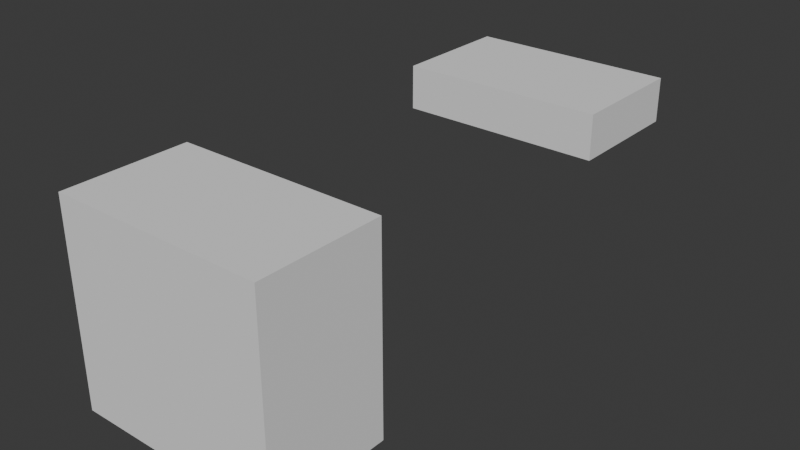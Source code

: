 # Source: glass_top_desk.blend  (saved by Blender 4.5.91; exported with 4.5.12 LTS)
import bpy
from mathutils import Matrix  # noqa: F401  (used for matrix-valued properties, if any)

bpy.ops.wm.read_factory_settings(use_empty=True)
scene = bpy.context.scene
scene.name = 'Scene'

# ---- collections
col_ref = bpy.data.collections.new('ref'); scene.collection.children.link(col_ref)

# ---- world
world_world = bpy.data.worlds.new('World'); scene.world = world_world
world_world.use_nodes = True; world_world.node_tree.nodes.clear()
_N = world_world.node_tree.nodes; _L = world_world.node_tree.links
n0 = _N.new('ShaderNodeOutputWorld'); n0.name = 'World Output'; n0.location = (300, 300)
n1 = _N.new('ShaderNodeBackground'); n1.name = 'Background'; n1.location = (10, 300)
n1.inputs[0].default_value = (0.05088, 0.05088, 0.05088, 1.0)
_L.new(n1.outputs[0], n0.inputs[0])
n0.is_active_output = True
world_world.color = (0.05088, 0.05088, 0.05088)
world_world.sun_shadow_jitter_overblur = 0.0

# ---- meshes
me_cube = bpy.data.meshes.new('Cube')
me_cube.from_pydata([(-1.0, -1.0, -1.0), (-1.0, -1.0, 1.0), (-1.0, 1.0, -1.0), (-1.0, 1.0, 1.0), (1.0, -1.0, -1.0), (1.0, -1.0, 1.0), (1.0, 1.0, -1.0), (1.0, 1.0, 1.0)], [], [(0, 1, 3, 2), (2, 3, 7, 6), (6, 7, 5, 4), (4, 5, 1, 0), (2, 6, 4, 0), (7, 3, 1, 5)])
_uv = me_cube.uv_layers.new(name='UVMap')
_uv.uv.foreach_set('vector', [0.375, 0.0, 0.625, 0.0, 0.625, 0.25, 0.375, 0.25, 0.375, 0.25, 0.625, 0.25, 0.625, 0.5, 0.375, 0.5, 0.375, 0.5, 0.625, 0.5, 0.625, 0.75, 0.375, 0.75, 0.375, 0.75, 0.625, 0.75, 0.625, 1.0, 0.375, 1.0, 0.125, 0.5, 0.375, 0.5, 0.375, 0.75, 0.125, 0.75, 0.625, 0.5, 0.875, 0.5, 0.875, 0.75, 0.625, 0.75])
me_cube.update()
me_cube_001 = bpy.data.meshes.new('Cube.001')
me_cube_001.from_pydata([(-1.0, -1.0, -1.0), (-1.0, -1.0, 1.0), (-1.0, 1.0, -1.0), (-1.0, 1.0, 1.0), (1.0, -1.0, -1.0), (1.0, -1.0, 1.0), (1.0, 1.0, -1.0), (1.0, 1.0, 1.0)], [], [(0, 1, 3, 2), (2, 3, 7, 6), (6, 7, 5, 4), (4, 5, 1, 0), (2, 6, 4, 0), (7, 3, 1, 5)])
_uv = me_cube_001.uv_layers.new(name='UVMap')
_uv.uv.foreach_set('vector', [0.375, 0.0, 0.625, 0.0, 0.625, 0.25, 0.375, 0.25, 0.375, 0.25, 0.625, 0.25, 0.625, 0.5, 0.375, 0.5, 0.375, 0.5, 0.625, 0.5, 0.625, 0.75, 0.375, 0.75, 0.375, 0.75, 0.625, 0.75, 0.625, 1.0, 0.375, 1.0, 0.125, 0.5, 0.375, 0.5, 0.375, 0.75, 0.125, 0.75, 0.625, 0.5, 0.875, 0.5, 0.875, 0.75, 0.625, 0.75])
me_cube_001.update()

# ---- objects
ob_side = bpy.data.objects.new('side', None)
ob_front = bpy.data.objects.new('front', None)
ob_top = bpy.data.objects.new('top', None)
ob_cube = bpy.data.objects.new('Cube', me_cube)
ob_cube_001 = bpy.data.objects.new('Cube.001', me_cube_001)

# ---- transforms, parenting, visibility, modifiers, constraints
ob_side.location = (-1.513, 14.7, -0.0002533)
ob_side.rotation_euler = (1.571, -0.0, -0.0)
ob_side.empty_display_type = 'IMAGE'
ob_side.empty_display_size = 5.0
ob_front.location = (-15.3, 0.9739, 0.0)
ob_front.rotation_euler = (1.571, -0.0, 1.571)
ob_front.empty_display_type = 'IMAGE'
ob_front.empty_display_size = 5.0
ob_top.location = (-0.6628, 0.9734, -9.739)
ob_top.rotation_euler = (0.0, -0.0, 1.571)
ob_top.empty_display_type = 'IMAGE'
ob_top.empty_display_size = 5.0
ob_cube.location = (0.04109, -0.7583, 0.7682)
ob_cube.scale = (0.5149, 0.3036, 0.4886)
ob_cube_001.location = (0.04578, 1.281, 1.092)
ob_cube_001.scale = (0.5096, 0.3095, 0.1105)

# ---- collection membership
col_ref.objects.link(ob_side)
col_ref.objects.link(ob_front)
col_ref.objects.link(ob_top)
col_ref.objects.link(ob_cube)
col_ref.objects.link(ob_cube_001)

# ---- scene / render settings (as saved in the file)
scene.frame_start = 1; scene.frame_end = 250; scene.frame_set(1)
scene.render.engine = 'BLENDER_EEVEE_NEXT'
bpy.context.view_layer.update()

# ---- added for rendering (the .blend has no active camera and no usable light): camera, sun
cam_auto = bpy.data.cameras.new('AutoCamera')
cam_auto.lens = 50.0
cam_auto.sensor_width = 36.0
cam_auto.clip_end = 1000.0
ob_auto_camera = bpy.data.objects.new('AutoCamera', cam_auto)
scene.collection.objects.link(ob_auto_camera)
ob_auto_camera.location = (2.82429, -3.07569, 2.99474)
ob_auto_camera.rotation_euler = (1.09748, -7.21219e-08, 0.694738)
scene.camera = ob_auto_camera
light_auto_sun = bpy.data.lights.new('AutoSun', 'SUN')
light_auto_sun.energy = 3.0
light_auto_sun.angle = 0.0523599
ob_auto_sun = bpy.data.objects.new('AutoSun', light_auto_sun)
scene.collection.objects.link(ob_auto_sun)
ob_auto_sun.rotation_euler = (0.872665, 0.174533, 0.523599)
bpy.context.view_layer.update()
